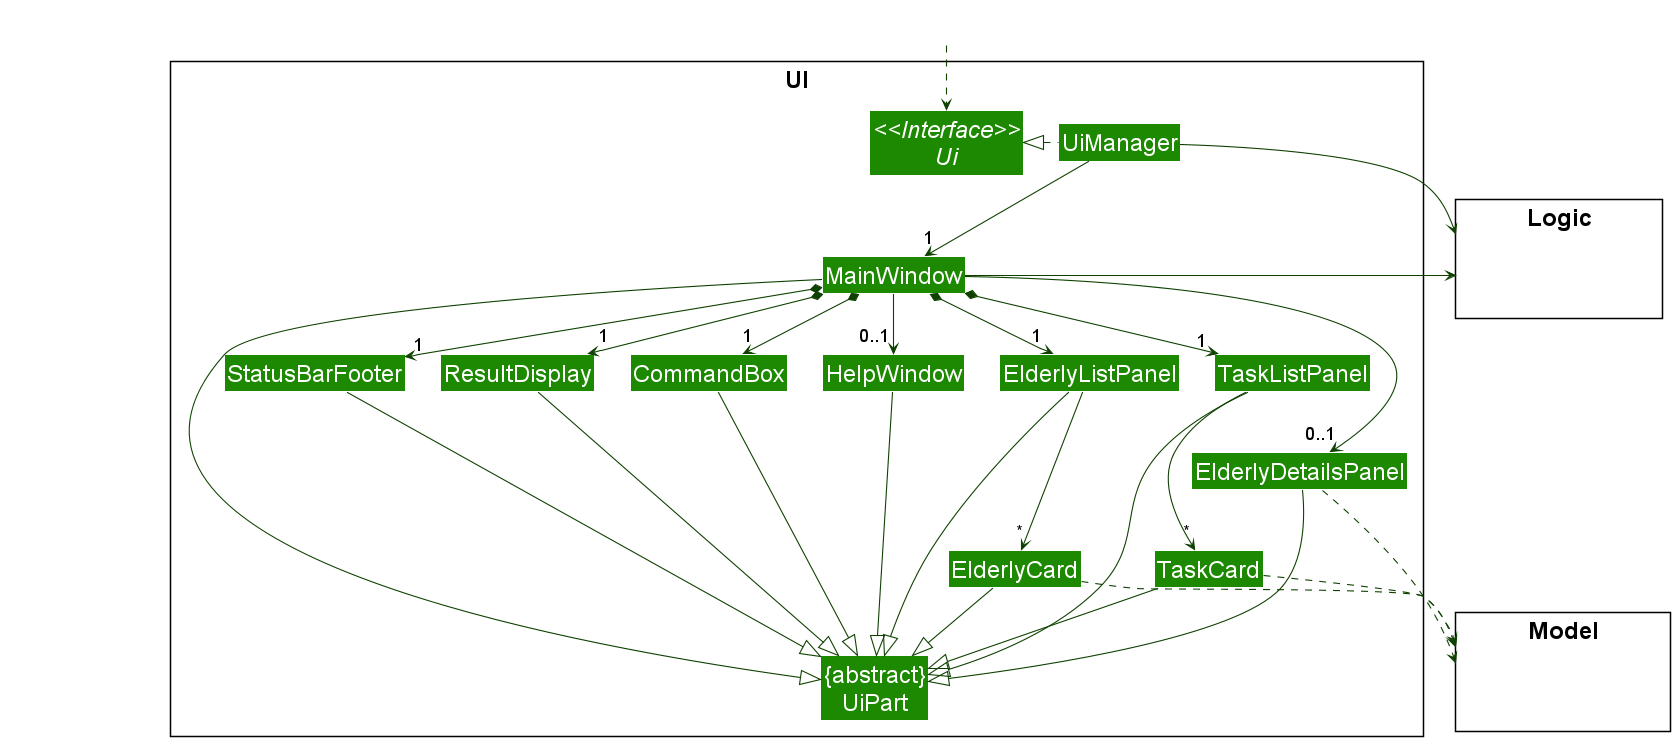

The diagram above was rendered by PlantUML. Its source (embedded in the PNG):
@startuml
!include style.puml
skinparam arrowThickness 1.1
skinparam arrowColor UI_COLOR_T4
skinparam classBackgroundColor UI_COLOR
skinparam PackageFontSize 24

package UI <<Rectangle>>{
Interface "<<Interface>>\nUi"
Class "{abstract}\nUiPart" as UiPart
Class UiManager
Class MainWindow
Class HelpWindow
Class ResultDisplay
Class ElderlyListPanel
Class ElderlyCard
Class TaskListPanel
Class TaskCard
Class StatusBarFooter
Class CommandBox
Class ElderlyDetailsPanel
}

package Model <<Rectangle>> {
Class HiddenModel #FFFFFF
}

package Logic <<Rectangle>> {
Class HiddenLogic #FFFFFF
}

Class HiddenOutside #FFFFFF
HiddenOutside ..> "<<Interface>>\nUi"

UiManager .left.|> "<<Interface>>\nUi"
UiManager -down-> "1" MainWindow
MainWindow *-down->  "1" CommandBox
MainWindow *-down-> "1" ResultDisplay
MainWindow *-down-> "1" ElderlyListPanel
MainWindow *-down-> "1" TaskListPanel
MainWindow *-down-> "1" StatusBarFooter
MainWindow -down-> "0..1" HelpWindow
MainWindow -down-> "0..1" ElderlyDetailsPanel

ElderlyListPanel -down> "*" ElderlyCard
TaskListPanel -down--> "*" TaskCard

MainWindow -left-|> UiPart


ResultDisplay --|> UiPart
CommandBox --|> UiPart
ElderlyListPanel --|> UiPart
ElderlyCard --|> UiPart
TaskListPanel --|> UiPart
TaskCard --|> UiPart
StatusBarFooter --|> UiPart
HelpWindow --|> UiPart
ElderlyDetailsPanel --|> UiPart

ElderlyCard ..> Model
TaskCard ..> Model
ElderlyDetailsPanel ..> Model
UiManager -right-> Logic
MainWindow -left-> Logic

TaskCard -[hidden]left- ElderlyCard
TaskListPanel -[hidden]left- ElderlyListPanel
ElderlyListPanel -[hidden]left- HelpWindow
HelpWindow -[hidden]left- CommandBox
CommandBox -[hidden]left- ResultDisplay
ResultDisplay -[hidden]left- StatusBarFooter

MainWindow -[hidden]-|> UiPart
@enduml